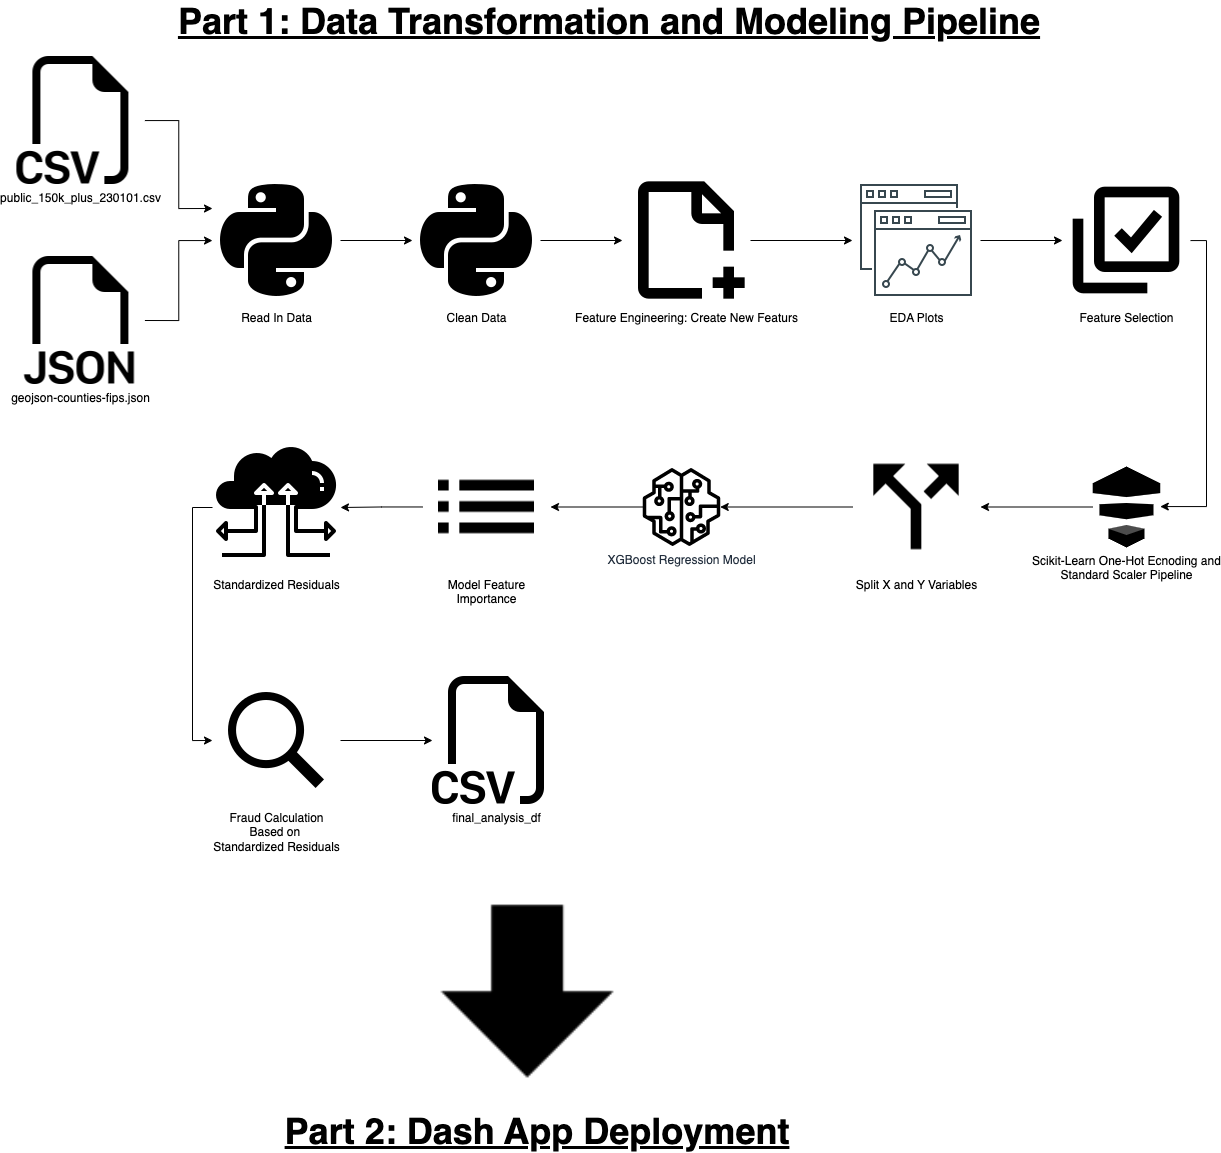

The diagram above was exported from draw.io. Its source (the exported page's mxGraphModel, read from the mxfile embedded in the PNG):
<mxGraphModel dx="1632" dy="1991" grid="1" gridSize="10" guides="1" tooltips="1" connect="1" arrows="1" fold="1" page="1" pageScale="1" pageWidth="850" pageHeight="1100" math="0" shadow="0">
  <root>
    <mxCell id="0" />
    <mxCell id="1" parent="0" />
    <mxCell id="aABT6ERgP-9sgJPgGYa4-4" style="edgeStyle=orthogonalEdgeStyle;rounded=0;orthogonalLoop=1;jettySize=auto;html=1;entryX=0;entryY=0.25;entryDx=0;entryDy=0;" edge="1" parent="1" source="aABT6ERgP-9sgJPgGYa4-1" target="aABT6ERgP-9sgJPgGYa4-3">
      <mxGeometry relative="1" as="geometry" />
    </mxCell>
    <mxCell id="aABT6ERgP-9sgJPgGYa4-1" value="public_150k_plus_230101.csv" style="shape=image;html=1;verticalAlign=top;verticalLabelPosition=bottom;labelBackgroundColor=#ffffff;imageAspect=0;aspect=fixed;image=https://cdn1.iconfinder.com/data/icons/bootstrap-vol-3/16/filetype-csv-128.png" vertex="1" parent="1">
      <mxGeometry x="74.4" y="50" width="128" height="128" as="geometry" />
    </mxCell>
    <mxCell id="aABT6ERgP-9sgJPgGYa4-9" value="" style="edgeStyle=orthogonalEdgeStyle;rounded=0;orthogonalLoop=1;jettySize=auto;html=1;" edge="1" parent="1" source="aABT6ERgP-9sgJPgGYa4-3" target="aABT6ERgP-9sgJPgGYa4-8">
      <mxGeometry relative="1" as="geometry" />
    </mxCell>
    <mxCell id="aABT6ERgP-9sgJPgGYa4-3" value="Read In Data" style="shape=image;html=1;verticalAlign=top;verticalLabelPosition=bottom;labelBackgroundColor=#ffffff;imageAspect=0;aspect=fixed;image=https://cdn1.iconfinder.com/data/icons/ionicons-fill-vol-2/512/logo-python-128.png" vertex="1" parent="1">
      <mxGeometry x="270" y="170" width="128" height="128" as="geometry" />
    </mxCell>
    <mxCell id="aABT6ERgP-9sgJPgGYa4-11" value="" style="edgeStyle=orthogonalEdgeStyle;rounded=0;orthogonalLoop=1;jettySize=auto;html=1;" edge="1" parent="1" source="aABT6ERgP-9sgJPgGYa4-8" target="aABT6ERgP-9sgJPgGYa4-10">
      <mxGeometry relative="1" as="geometry" />
    </mxCell>
    <mxCell id="aABT6ERgP-9sgJPgGYa4-8" value="Clean Data" style="shape=image;html=1;verticalAlign=top;verticalLabelPosition=bottom;labelBackgroundColor=#ffffff;imageAspect=0;aspect=fixed;image=https://cdn1.iconfinder.com/data/icons/ionicons-fill-vol-2/512/logo-python-128.png" vertex="1" parent="1">
      <mxGeometry x="470" y="170" width="128" height="128" as="geometry" />
    </mxCell>
    <mxCell id="aABT6ERgP-9sgJPgGYa4-13" value="" style="edgeStyle=orthogonalEdgeStyle;rounded=0;orthogonalLoop=1;jettySize=auto;html=1;" edge="1" parent="1" source="aABT6ERgP-9sgJPgGYa4-10" target="aABT6ERgP-9sgJPgGYa4-12">
      <mxGeometry relative="1" as="geometry" />
    </mxCell>
    <mxCell id="aABT6ERgP-9sgJPgGYa4-10" value="Feature Engineering: Create New Featurs" style="shape=image;html=1;verticalAlign=top;verticalLabelPosition=bottom;labelBackgroundColor=#ffffff;imageAspect=0;aspect=fixed;image=https://cdn0.iconfinder.com/data/icons/evericons-24px-vol-1/24/file-create-128.png" vertex="1" parent="1">
      <mxGeometry x="680" y="170" width="128" height="128" as="geometry" />
    </mxCell>
    <mxCell id="aABT6ERgP-9sgJPgGYa4-15" value="" style="edgeStyle=orthogonalEdgeStyle;rounded=0;orthogonalLoop=1;jettySize=auto;html=1;" edge="1" parent="1" source="aABT6ERgP-9sgJPgGYa4-12" target="aABT6ERgP-9sgJPgGYa4-14">
      <mxGeometry relative="1" as="geometry" />
    </mxCell>
    <mxCell id="aABT6ERgP-9sgJPgGYa4-12" value="EDA Plots" style="shape=image;html=1;verticalAlign=top;verticalLabelPosition=bottom;labelBackgroundColor=#ffffff;imageAspect=0;aspect=fixed;image=https://cdn0.iconfinder.com/data/icons/thin-line-icons-for-seo-and-development-1/64/Programming_Development_analysis-128.png" vertex="1" parent="1">
      <mxGeometry x="910" y="170" width="128" height="128" as="geometry" />
    </mxCell>
    <mxCell id="aABT6ERgP-9sgJPgGYa4-21" style="edgeStyle=orthogonalEdgeStyle;rounded=0;orthogonalLoop=1;jettySize=auto;html=1;" edge="1" parent="1" source="aABT6ERgP-9sgJPgGYa4-14" target="aABT6ERgP-9sgJPgGYa4-16">
      <mxGeometry relative="1" as="geometry">
        <Array as="points">
          <mxPoint x="1264" y="234" />
          <mxPoint x="1264" y="500" />
        </Array>
      </mxGeometry>
    </mxCell>
    <mxCell id="aABT6ERgP-9sgJPgGYa4-14" value="Feature Selection" style="shape=image;html=1;verticalAlign=top;verticalLabelPosition=bottom;labelBackgroundColor=#ffffff;imageAspect=0;aspect=fixed;image=https://cdn2.iconfinder.com/data/icons/boxicons-regular-vol-3/24/bx-select-multiple-128.png" vertex="1" parent="1">
      <mxGeometry x="1120" y="170" width="128" height="128" as="geometry" />
    </mxCell>
    <mxCell id="aABT6ERgP-9sgJPgGYa4-23" style="edgeStyle=orthogonalEdgeStyle;rounded=0;orthogonalLoop=1;jettySize=auto;html=1;" edge="1" parent="1" source="aABT6ERgP-9sgJPgGYa4-16" target="aABT6ERgP-9sgJPgGYa4-22">
      <mxGeometry relative="1" as="geometry" />
    </mxCell>
    <mxCell id="aABT6ERgP-9sgJPgGYa4-16" value="Scikit-Learn One-Hot Ecnoding and &lt;br&gt;Standard Scaler Pipeline" style="outlineConnect=0;dashed=0;verticalLabelPosition=bottom;verticalAlign=top;align=center;html=1;shape=mxgraph.aws3.data_pipeline;fillColor=#000000;gradientColor=none;" vertex="1" parent="1">
      <mxGeometry x="1150.25" y="460" width="67.5" height="81" as="geometry" />
    </mxCell>
    <mxCell id="aABT6ERgP-9sgJPgGYa4-25" style="edgeStyle=orthogonalEdgeStyle;rounded=0;orthogonalLoop=1;jettySize=auto;html=1;" edge="1" parent="1" source="aABT6ERgP-9sgJPgGYa4-22" target="aABT6ERgP-9sgJPgGYa4-24">
      <mxGeometry relative="1" as="geometry" />
    </mxCell>
    <mxCell id="aABT6ERgP-9sgJPgGYa4-22" value="Split X and Y Variables" style="shape=image;html=1;verticalAlign=top;verticalLabelPosition=bottom;labelBackgroundColor=#ffffff;imageAspect=0;aspect=fixed;image=https://cdn0.iconfinder.com/data/icons/google-material-design-3-0/48/ic_call_split_48px-128.png" vertex="1" parent="1">
      <mxGeometry x="910" y="436.5" width="128" height="128" as="geometry" />
    </mxCell>
    <mxCell id="aABT6ERgP-9sgJPgGYa4-30" style="edgeStyle=orthogonalEdgeStyle;rounded=0;orthogonalLoop=1;jettySize=auto;html=1;" edge="1" parent="1" source="aABT6ERgP-9sgJPgGYa4-24" target="aABT6ERgP-9sgJPgGYa4-29">
      <mxGeometry relative="1" as="geometry" />
    </mxCell>
    <mxCell id="aABT6ERgP-9sgJPgGYa4-24" value="XGBoost Regression Model" style="sketch=0;outlineConnect=0;fontColor=#232F3E;gradientColor=none;fillColor=#000000;strokeColor=none;dashed=0;verticalLabelPosition=bottom;verticalAlign=top;align=center;html=1;fontSize=12;fontStyle=0;aspect=fixed;pointerEvents=1;shape=mxgraph.aws4.sagemaker_model;" vertex="1" parent="1">
      <mxGeometry x="700" y="461.5" width="78" height="78" as="geometry" />
    </mxCell>
    <mxCell id="aABT6ERgP-9sgJPgGYa4-32" style="edgeStyle=orthogonalEdgeStyle;rounded=0;orthogonalLoop=1;jettySize=auto;html=1;" edge="1" parent="1" source="aABT6ERgP-9sgJPgGYa4-29" target="aABT6ERgP-9sgJPgGYa4-31">
      <mxGeometry relative="1" as="geometry" />
    </mxCell>
    <mxCell id="aABT6ERgP-9sgJPgGYa4-29" value="Model Feature&lt;br&gt;Importance" style="shape=image;html=1;verticalAlign=top;verticalLabelPosition=bottom;labelBackgroundColor=#ffffff;imageAspect=0;aspect=fixed;image=https://cdn0.iconfinder.com/data/icons/google-material-design-3-0/48/ic_list_48px-128.png" vertex="1" parent="1">
      <mxGeometry x="480" y="436.5" width="128" height="128" as="geometry" />
    </mxCell>
    <mxCell id="aABT6ERgP-9sgJPgGYa4-38" style="edgeStyle=orthogonalEdgeStyle;rounded=0;orthogonalLoop=1;jettySize=auto;html=1;exitX=0;exitY=0.5;exitDx=0;exitDy=0;entryX=0;entryY=0.5;entryDx=0;entryDy=0;" edge="1" parent="1" source="aABT6ERgP-9sgJPgGYa4-31" target="aABT6ERgP-9sgJPgGYa4-36">
      <mxGeometry relative="1" as="geometry" />
    </mxCell>
    <mxCell id="aABT6ERgP-9sgJPgGYa4-31" value="Standardized Residuals" style="shape=image;html=1;verticalAlign=top;verticalLabelPosition=bottom;labelBackgroundColor=#ffffff;imageAspect=0;aspect=fixed;image=https://cdn1.iconfinder.com/data/icons/cloud-72/64/connection-sync-cloud-computing-input-output-server-128.png" vertex="1" parent="1">
      <mxGeometry x="270" y="437" width="128" height="128" as="geometry" />
    </mxCell>
    <mxCell id="aABT6ERgP-9sgJPgGYa4-35" style="edgeStyle=orthogonalEdgeStyle;rounded=0;orthogonalLoop=1;jettySize=auto;html=1;exitX=1;exitY=0.5;exitDx=0;exitDy=0;" edge="1" parent="1" source="aABT6ERgP-9sgJPgGYa4-33" target="aABT6ERgP-9sgJPgGYa4-3">
      <mxGeometry relative="1" as="geometry" />
    </mxCell>
    <mxCell id="aABT6ERgP-9sgJPgGYa4-33" value="geojson-counties-fips.json" style="shape=image;html=1;verticalAlign=top;verticalLabelPosition=bottom;labelBackgroundColor=#ffffff;imageAspect=0;aspect=fixed;image=https://cdn1.iconfinder.com/data/icons/bootstrap-vol-3/16/filetype-json-128.png" vertex="1" parent="1">
      <mxGeometry x="74.4" y="250" width="128" height="128" as="geometry" />
    </mxCell>
    <mxCell id="aABT6ERgP-9sgJPgGYa4-43" value="" style="edgeStyle=orthogonalEdgeStyle;rounded=0;orthogonalLoop=1;jettySize=auto;html=1;" edge="1" parent="1" source="aABT6ERgP-9sgJPgGYa4-36" target="aABT6ERgP-9sgJPgGYa4-42">
      <mxGeometry relative="1" as="geometry" />
    </mxCell>
    <mxCell id="aABT6ERgP-9sgJPgGYa4-36" value="Fraud Calculation&lt;br&gt;Based on&amp;nbsp;&lt;br&gt;Standardized Residuals" style="shape=image;html=1;verticalAlign=top;verticalLabelPosition=bottom;labelBackgroundColor=#ffffff;imageAspect=0;aspect=fixed;image=https://cdn4.iconfinder.com/data/icons/ionicons/512/icon-ios7-search-strong-128.png" vertex="1" parent="1">
      <mxGeometry x="270" y="670" width="128" height="128" as="geometry" />
    </mxCell>
    <mxCell id="aABT6ERgP-9sgJPgGYa4-42" value="final_analysis_df" style="shape=image;html=1;verticalAlign=top;verticalLabelPosition=bottom;labelBackgroundColor=#ffffff;imageAspect=0;aspect=fixed;image=https://cdn1.iconfinder.com/data/icons/bootstrap-vol-3/16/filetype-csv-128.png" vertex="1" parent="1">
      <mxGeometry x="490" y="670" width="128" height="128" as="geometry" />
    </mxCell>
    <mxCell id="aABT6ERgP-9sgJPgGYa4-44" value="&lt;font style=&quot;font-size: 36px;&quot;&gt;&lt;b&gt;&lt;u style=&quot;&quot;&gt;Part 1: Data Transformation and Modeling Pipeline&lt;/u&gt;&lt;/b&gt;&lt;/font&gt;" style="text;strokeColor=none;align=center;fillColor=none;html=1;verticalAlign=middle;whiteSpace=wrap;rounded=0;" vertex="1" parent="1">
      <mxGeometry x="202.4" width="930" height="30" as="geometry" />
    </mxCell>
    <mxCell id="aABT6ERgP-9sgJPgGYa4-46" value="" style="shape=image;html=1;verticalAlign=top;verticalLabelPosition=bottom;labelBackgroundColor=#ffffff;imageAspect=0;aspect=fixed;image=https://cdn4.iconfinder.com/data/icons/ionicons/512/icon-arrow-down-a-128.png" vertex="1" parent="1">
      <mxGeometry x="470" y="870" width="230" height="230" as="geometry" />
    </mxCell>
    <mxCell id="aABT6ERgP-9sgJPgGYa4-48" value="&lt;font style=&quot;font-size: 36px;&quot;&gt;&lt;b&gt;&lt;u style=&quot;&quot;&gt;Part 2: Dash App Deployment&lt;/u&gt;&lt;/b&gt;&lt;/font&gt;" style="text;strokeColor=none;align=center;fillColor=none;html=1;verticalAlign=middle;whiteSpace=wrap;rounded=0;" vertex="1" parent="1">
      <mxGeometry x="320" y="1110" width="550" height="30" as="geometry" />
    </mxCell>
  </root>
</mxGraphModel>